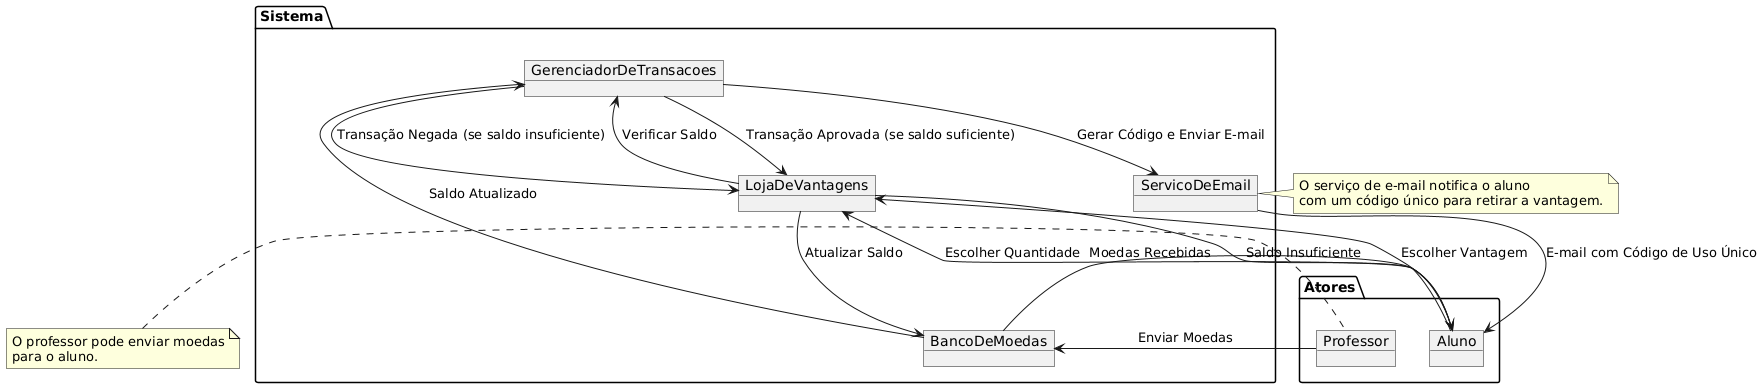

The diagram above was rendered by PlantUML. Its source (embedded in the PNG):
@startuml
package "Atores" {
    object Professor
    object Aluno
}

package "Sistema" {
    object BancoDeMoedas
    object LojaDeVantagens
    object GerenciadorDeTransacoes
    object ServicoDeEmail
}

Professor --> BancoDeMoedas : Enviar Moedas
BancoDeMoedas --> Aluno : Moedas Recebidas

Aluno --> LojaDeVantagens : Escolher Vantagem
Aluno --> LojaDeVantagens : Escolher Quantidade
LojaDeVantagens --> GerenciadorDeTransacoes : Verificar Saldo

GerenciadorDeTransacoes --> LojaDeVantagens : Transação Aprovada (se saldo suficiente)
LojaDeVantagens --> BancoDeMoedas : Atualizar Saldo
BancoDeMoedas --> GerenciadorDeTransacoes : Saldo Atualizado
GerenciadorDeTransacoes --> ServicoDeEmail : Gerar Código e Enviar E-mail
ServicoDeEmail --> Aluno : E-mail com Código de Uso Único

GerenciadorDeTransacoes --> LojaDeVantagens : Transação Negada (se saldo insuficiente)
LojaDeVantagens --> Aluno : Saldo Insuficiente

note left of Professor
  O professor pode enviar moedas
  para o aluno.
end note

note right of ServicoDeEmail
  O serviço de e-mail notifica o aluno
  com um código único para retirar a vantagem.
end note
@enduml